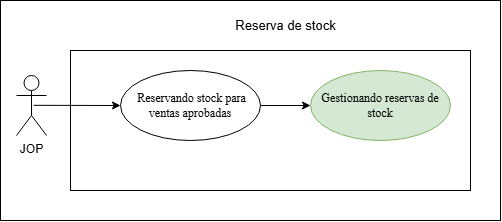

The diagram above was exported from draw.io. Its source (the exported page's mxGraphModel, read from the mxfile embedded in the PNG):
<mxGraphModel dx="2472" dy="823" grid="1" gridSize="10" guides="1" tooltips="1" connect="1" arrows="1" fold="1" page="1" pageScale="1" pageWidth="827" pageHeight="1169" math="0" shadow="0">
  <root>
    <mxCell id="0" />
    <mxCell id="1" parent="0" />
    <mxCell id="1ZLrge2x6KALXT54JJIL-3" parent="1" style="whiteSpace=wrap;html=1;" value="" vertex="1">
      <mxGeometry height="220" width="500" x="-300" y="540" as="geometry" />
    </mxCell>
    <mxCell id="1ZLrge2x6KALXT54JJIL-4" parent="1" style="rounded=0;whiteSpace=wrap;html=1;" value="" vertex="1">
      <mxGeometry height="140" width="400" x="-230" y="590" as="geometry" />
    </mxCell>
    <mxCell id="1ZLrge2x6KALXT54JJIL-11" edge="1" parent="1" source="1ZLrge2x6KALXT54JJIL-12" style="rounded=0;orthogonalLoop=1;jettySize=auto;html=1;exitX=1;exitY=0.5;exitDx=0;exitDy=0;entryX=0;entryY=0.5;entryDx=0;entryDy=0;" target="1ZLrge2x6KALXT54JJIL-16">
      <mxGeometry relative="1" as="geometry" />
    </mxCell>
    <mxCell id="1ZLrge2x6KALXT54JJIL-12" parent="1" style="ellipse;whiteSpace=wrap;html=1;" value="&lt;span style=&quot;font-family: &amp;quot;Times New Roman&amp;quot;, serif; white-space: pre-wrap;&quot;&gt; Reservando stock para ventas aprobadas&lt;/span&gt;" vertex="1">
      <mxGeometry height="70" width="140" x="-180" y="610" as="geometry" />
    </mxCell>
    <mxCell id="1ZLrge2x6KALXT54JJIL-16" parent="1" style="ellipse;whiteSpace=wrap;html=1;fillColor=#d5e8d4;strokeColor=#82b366;" value="&lt;span style=&quot;font-family: &amp;quot;Times New Roman&amp;quot;, serif; white-space: pre-wrap;&quot;&gt;Gestionando reservas de stock&lt;/span&gt;" vertex="1">
      <mxGeometry height="70" width="140" x="10" y="610" as="geometry" />
    </mxCell>
    <mxCell id="1ZLrge2x6KALXT54JJIL-29" edge="1" parent="1" source="1ZLrge2x6KALXT54JJIL-30" style="rounded=0;orthogonalLoop=1;jettySize=auto;html=1;exitX=0.571;exitY=0.497;exitDx=0;exitDy=0;exitPerimeter=0;entryX=0;entryY=0.5;entryDx=0;entryDy=0;" target="1ZLrge2x6KALXT54JJIL-12">
      <mxGeometry relative="1" as="geometry">
        <mxPoint x="-200" y="645" as="targetPoint" />
      </mxGeometry>
    </mxCell>
    <mxCell id="1ZLrge2x6KALXT54JJIL-30" parent="1" style="shape=umlActor;verticalLabelPosition=bottom;verticalAlign=top;html=1;" value="JOP" vertex="1">
      <mxGeometry height="60" width="30" x="-284" y="615" as="geometry" />
    </mxCell>
    <mxCell id="1ZLrge2x6KALXT54JJIL-31" parent="1" style="text;html=1;whiteSpace=wrap;strokeColor=none;fillColor=none;align=center;verticalAlign=middle;rounded=0;" value="&lt;font style=&quot;font-size: 13px;&quot;&gt;Reserva de stock&lt;/font&gt;" vertex="1">
      <mxGeometry height="30" width="164.75" x="-97.36999999999989" y="550" as="geometry" />
    </mxCell>
  </root>
</mxGraphModel>